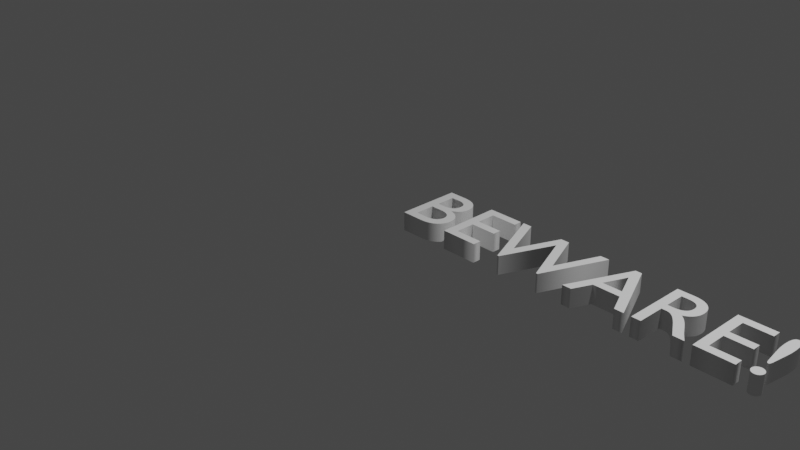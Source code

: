 # Source: BewareText.blend  (saved by Blender 2.93.21; exported with 4.5.12 LTS)
import bpy
from mathutils import Matrix  # noqa: F401  (used for matrix-valued properties, if any)

bpy.ops.wm.read_factory_settings(use_empty=True)
scene = bpy.context.scene
scene.name = 'Scene'

# ---- collections
col_collection = bpy.data.collections.new('Collection'); scene.collection.children.link(col_collection)

# ---- world
world_world = bpy.data.worlds.new('World'); scene.world = world_world
world_world.use_nodes = True; world_world.node_tree.nodes.clear()
_N = world_world.node_tree.nodes; _L = world_world.node_tree.links
n0 = _N.new('ShaderNodeOutputWorld'); n0.name = 'World Output'; n0.location = (300, 300)
n1 = _N.new('ShaderNodeBackground'); n1.name = 'Background'; n1.location = (10, 300)
n1.inputs[0].default_value = (0.05088, 0.05088, 0.05088, 1.0)
_L.new(n1.outputs[0], n0.inputs[0])
n0.is_active_output = True
world_world.color = (0.05088, 0.05088, 0.05088)
world_world.use_sun_shadow = False
world_world.sun_shadow_jitter_overblur = 0.0

# ---- cameras
cam_camera = bpy.data.cameras.new('Camera')
cam_camera.clip_end = 100.0
cam_camera.ortho_scale = 7.314

# ---- lights
light_light = bpy.data.lights.new('Light', 'POINT')
light_light.transmission_factor = 0.0
light_light.energy = 1000.0
light_light.shadow_soft_size = 0.1
light_light.shadow_maximum_resolution = 0.006
light_light.use_absolute_resolution = True

# ---- curves / text
txt_text = bpy.data.curves.new('Text', 'FONT')
txt_text.dimensions = '2D'
txt_text.body = 'BEWARE!'
txt_text.use_path_clamp = True
txt_text.bevel_profile.use_clip = True
txt_text.extrude = 0.1
txt_text.small_caps_scale = 0.65
txt_text.underline_height = 0.0

# ---- objects
ob_light = bpy.data.objects.new('Light', light_light)
ob_camera = bpy.data.objects.new('Camera', cam_camera)
ob_text = bpy.data.objects.new('Text', txt_text)

# ---- transforms, parenting, visibility, modifiers, constraints
ob_light.location = (4.076, 1.005, 5.904)
ob_light.rotation_euler = (0.6503, 0.05522, 1.866)
ob_light.lock_rotations_4d = False
ob_light.empty_display_type = 'ARROWS'
ob_light.color = (0.0, 0.0, 0.0, 0.0)
ob_light.lineart.crease_threshold = 0.0
ob_camera.location = (7.359, -6.926, 4.958)
ob_camera.rotation_euler = (1.109, 0.0, 0.8149)
ob_camera.lock_rotations_4d = False
ob_camera.empty_display_type = 'ARROWS'
ob_camera.color = (0.0, 0.0, 0.0, 0.0)
ob_camera.display_type = 'WIRE'
ob_camera.lineart.crease_threshold = 0.0
ob_text.location = (0.0, 0.0, 0.0)
ob_text.lineart.crease_threshold = 0.0

# ---- collection membership
col_collection.objects.link(ob_light)
col_collection.objects.link(ob_camera)
col_collection.objects.link(ob_text)

# ---- scene / render settings (as saved in the file)
scene.camera = ob_camera
scene.frame_start = 1; scene.frame_end = 250; scene.frame_set(1)
scene.render.engine = 'BLENDER_EEVEE_NEXT'
scene.cycles.use_denoising = False
scene.cycles.samples = 128
scene.cycles.sampling_pattern = 'TABULATED_SOBOL'
scene.cycles.use_adaptive_sampling = False
scene.cycles.use_light_tree = False
scene.view_settings.view_transform = 'Filmic'
bpy.context.view_layer.update()
